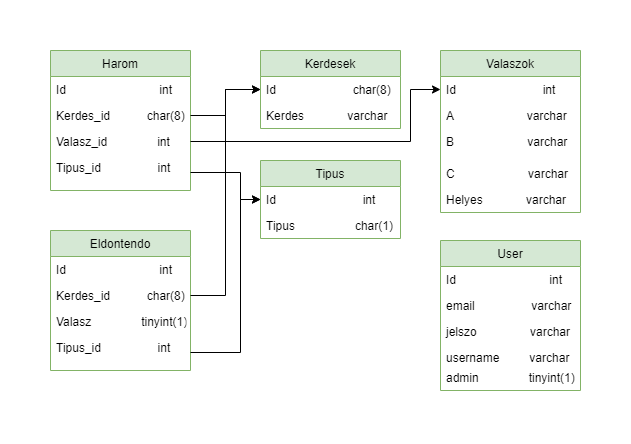

The diagram above was exported from draw.io. Its source (the exported page's mxGraphModel, read from the mxfile embedded in the PNG):
<mxGraphModel dx="1038" dy="531" grid="1" gridSize="10" guides="1" tooltips="1" connect="1" arrows="1" fold="1" page="1" pageScale="1" pageWidth="827" pageHeight="1169" math="0" shadow="0">
  <root>
    <mxCell id="0" />
    <mxCell id="1" parent="0" />
    <mxCell id="9tbs2UUvcj4EiJuLStYa-1" value="Harom" style="swimlane;fontStyle=0;childLayout=stackLayout;horizontal=1;startSize=26;fillColor=#d5e8d4;horizontalStack=0;resizeParent=1;resizeParentMax=0;resizeLast=0;collapsible=1;marginBottom=0;strokeColor=#82b366;" vertex="1" parent="1">
      <mxGeometry x="80" y="50" width="140" height="140" as="geometry" />
    </mxCell>
    <mxCell id="9tbs2UUvcj4EiJuLStYa-2" value="Id                            int" style="text;strokeColor=none;fillColor=none;align=left;verticalAlign=top;spacingLeft=4;spacingRight=4;overflow=hidden;rotatable=0;points=[[0,0.5],[1,0.5]];portConstraint=eastwest;" vertex="1" parent="9tbs2UUvcj4EiJuLStYa-1">
      <mxGeometry y="26" width="140" height="26" as="geometry" />
    </mxCell>
    <mxCell id="9tbs2UUvcj4EiJuLStYa-3" value="Kerdes_id           char(8)" style="text;strokeColor=none;fillColor=none;align=left;verticalAlign=top;spacingLeft=4;spacingRight=4;overflow=hidden;rotatable=0;points=[[0,0.5],[1,0.5]];portConstraint=eastwest;" vertex="1" parent="9tbs2UUvcj4EiJuLStYa-1">
      <mxGeometry y="52" width="140" height="26" as="geometry" />
    </mxCell>
    <mxCell id="9tbs2UUvcj4EiJuLStYa-5" value="Valasz_id               int" style="text;strokeColor=none;fillColor=none;align=left;verticalAlign=top;spacingLeft=4;spacingRight=4;overflow=hidden;rotatable=0;points=[[0,0.5],[1,0.5]];portConstraint=eastwest;" vertex="1" parent="9tbs2UUvcj4EiJuLStYa-1">
      <mxGeometry y="78" width="140" height="26" as="geometry" />
    </mxCell>
    <mxCell id="9tbs2UUvcj4EiJuLStYa-4" value="Tipus_id                 int" style="text;strokeColor=none;fillColor=none;align=left;verticalAlign=top;spacingLeft=4;spacingRight=4;overflow=hidden;rotatable=0;points=[[0,0.5],[1,0.5]];portConstraint=eastwest;fontStyle=0" vertex="1" parent="9tbs2UUvcj4EiJuLStYa-1">
      <mxGeometry y="104" width="140" height="36" as="geometry" />
    </mxCell>
    <mxCell id="9tbs2UUvcj4EiJuLStYa-6" value="Eldontendo" style="swimlane;fontStyle=0;childLayout=stackLayout;horizontal=1;startSize=26;fillColor=#d5e8d4;horizontalStack=0;resizeParent=1;resizeParentMax=0;resizeLast=0;collapsible=1;marginBottom=0;strokeColor=#82b366;" vertex="1" parent="1">
      <mxGeometry x="80" y="230" width="140" height="140" as="geometry" />
    </mxCell>
    <mxCell id="9tbs2UUvcj4EiJuLStYa-7" value="Id                            int" style="text;strokeColor=none;fillColor=none;align=left;verticalAlign=top;spacingLeft=4;spacingRight=4;overflow=hidden;rotatable=0;points=[[0,0.5],[1,0.5]];portConstraint=eastwest;" vertex="1" parent="9tbs2UUvcj4EiJuLStYa-6">
      <mxGeometry y="26" width="140" height="26" as="geometry" />
    </mxCell>
    <mxCell id="9tbs2UUvcj4EiJuLStYa-8" value="Kerdes_id           char(8)" style="text;strokeColor=none;fillColor=none;align=left;verticalAlign=top;spacingLeft=4;spacingRight=4;overflow=hidden;rotatable=0;points=[[0,0.5],[1,0.5]];portConstraint=eastwest;" vertex="1" parent="9tbs2UUvcj4EiJuLStYa-6">
      <mxGeometry y="52" width="140" height="26" as="geometry" />
    </mxCell>
    <mxCell id="9tbs2UUvcj4EiJuLStYa-9" value="Valasz               tinyint(1)" style="text;strokeColor=none;fillColor=none;align=left;verticalAlign=top;spacingLeft=4;spacingRight=4;overflow=hidden;rotatable=0;points=[[0,0.5],[1,0.5]];portConstraint=eastwest;" vertex="1" parent="9tbs2UUvcj4EiJuLStYa-6">
      <mxGeometry y="78" width="140" height="26" as="geometry" />
    </mxCell>
    <mxCell id="9tbs2UUvcj4EiJuLStYa-10" value="Tipus_id                 int" style="text;strokeColor=none;fillColor=none;align=left;verticalAlign=top;spacingLeft=4;spacingRight=4;overflow=hidden;rotatable=0;points=[[0,0.5],[1,0.5]];portConstraint=eastwest;fontStyle=0" vertex="1" parent="9tbs2UUvcj4EiJuLStYa-6">
      <mxGeometry y="104" width="140" height="36" as="geometry" />
    </mxCell>
    <mxCell id="9tbs2UUvcj4EiJuLStYa-11" value="Kerdesek" style="swimlane;fontStyle=0;childLayout=stackLayout;horizontal=1;startSize=26;fillColor=#d5e8d4;horizontalStack=0;resizeParent=1;resizeParentMax=0;resizeLast=0;collapsible=1;marginBottom=0;strokeColor=#82b366;" vertex="1" parent="1">
      <mxGeometry x="290" y="50" width="140" height="78" as="geometry" />
    </mxCell>
    <mxCell id="9tbs2UUvcj4EiJuLStYa-12" value="Id                       char(8)" style="text;strokeColor=none;fillColor=none;align=left;verticalAlign=top;spacingLeft=4;spacingRight=4;overflow=hidden;rotatable=0;points=[[0,0.5],[1,0.5]];portConstraint=eastwest;" vertex="1" parent="9tbs2UUvcj4EiJuLStYa-11">
      <mxGeometry y="26" width="140" height="26" as="geometry" />
    </mxCell>
    <mxCell id="9tbs2UUvcj4EiJuLStYa-13" value="Kerdes             varchar" style="text;strokeColor=none;fillColor=none;align=left;verticalAlign=top;spacingLeft=4;spacingRight=4;overflow=hidden;rotatable=0;points=[[0,0.5],[1,0.5]];portConstraint=eastwest;" vertex="1" parent="9tbs2UUvcj4EiJuLStYa-11">
      <mxGeometry y="52" width="140" height="26" as="geometry" />
    </mxCell>
    <mxCell id="9tbs2UUvcj4EiJuLStYa-21" style="edgeStyle=orthogonalEdgeStyle;rounded=0;orthogonalLoop=1;jettySize=auto;html=1;exitX=1;exitY=0.5;exitDx=0;exitDy=0;entryX=0;entryY=0.5;entryDx=0;entryDy=0;" edge="1" parent="1" source="9tbs2UUvcj4EiJuLStYa-3" target="9tbs2UUvcj4EiJuLStYa-12">
      <mxGeometry relative="1" as="geometry" />
    </mxCell>
    <mxCell id="9tbs2UUvcj4EiJuLStYa-22" style="edgeStyle=orthogonalEdgeStyle;rounded=0;orthogonalLoop=1;jettySize=auto;html=1;exitX=1;exitY=0.5;exitDx=0;exitDy=0;entryX=0;entryY=0.5;entryDx=0;entryDy=0;" edge="1" parent="1" source="9tbs2UUvcj4EiJuLStYa-8" target="9tbs2UUvcj4EiJuLStYa-12">
      <mxGeometry relative="1" as="geometry" />
    </mxCell>
    <mxCell id="9tbs2UUvcj4EiJuLStYa-23" value="Tipus" style="swimlane;fontStyle=0;childLayout=stackLayout;horizontal=1;startSize=26;fillColor=#d5e8d4;horizontalStack=0;resizeParent=1;resizeParentMax=0;resizeLast=0;collapsible=1;marginBottom=0;strokeColor=#82b366;" vertex="1" parent="1">
      <mxGeometry x="290" y="160" width="140" height="78" as="geometry" />
    </mxCell>
    <mxCell id="9tbs2UUvcj4EiJuLStYa-24" value="Id                          int " style="text;strokeColor=none;fillColor=none;align=left;verticalAlign=top;spacingLeft=4;spacingRight=4;overflow=hidden;rotatable=0;points=[[0,0.5],[1,0.5]];portConstraint=eastwest;" vertex="1" parent="9tbs2UUvcj4EiJuLStYa-23">
      <mxGeometry y="26" width="140" height="26" as="geometry" />
    </mxCell>
    <mxCell id="9tbs2UUvcj4EiJuLStYa-25" value="Tipus                  char(1)" style="text;strokeColor=none;fillColor=none;align=left;verticalAlign=top;spacingLeft=4;spacingRight=4;overflow=hidden;rotatable=0;points=[[0,0.5],[1,0.5]];portConstraint=eastwest;" vertex="1" parent="9tbs2UUvcj4EiJuLStYa-23">
      <mxGeometry y="52" width="140" height="26" as="geometry" />
    </mxCell>
    <mxCell id="9tbs2UUvcj4EiJuLStYa-27" style="edgeStyle=orthogonalEdgeStyle;rounded=0;orthogonalLoop=1;jettySize=auto;html=1;exitX=1;exitY=0.5;exitDx=0;exitDy=0;entryX=0;entryY=0.5;entryDx=0;entryDy=0;" edge="1" parent="1" source="9tbs2UUvcj4EiJuLStYa-10" target="9tbs2UUvcj4EiJuLStYa-23">
      <mxGeometry relative="1" as="geometry">
        <Array as="points">
          <mxPoint x="270" y="352" />
          <mxPoint x="270" y="199" />
        </Array>
      </mxGeometry>
    </mxCell>
    <mxCell id="9tbs2UUvcj4EiJuLStYa-29" style="edgeStyle=orthogonalEdgeStyle;rounded=0;orthogonalLoop=1;jettySize=auto;html=1;exitX=1;exitY=0.5;exitDx=0;exitDy=0;entryX=0;entryY=0.5;entryDx=0;entryDy=0;" edge="1" parent="1" source="9tbs2UUvcj4EiJuLStYa-4" target="9tbs2UUvcj4EiJuLStYa-24">
      <mxGeometry relative="1" as="geometry">
        <Array as="points">
          <mxPoint x="270" y="172" />
          <mxPoint x="270" y="199" />
        </Array>
      </mxGeometry>
    </mxCell>
    <mxCell id="9tbs2UUvcj4EiJuLStYa-30" value="Valaszok" style="swimlane;fontStyle=0;childLayout=stackLayout;horizontal=1;startSize=26;fillColor=#d5e8d4;horizontalStack=0;resizeParent=1;resizeParentMax=0;resizeLast=0;collapsible=1;marginBottom=0;strokeColor=#82b366;" vertex="1" parent="1">
      <mxGeometry x="470" y="50" width="140" height="162" as="geometry" />
    </mxCell>
    <mxCell id="9tbs2UUvcj4EiJuLStYa-31" value="Id                          int " style="text;strokeColor=none;fillColor=none;align=left;verticalAlign=top;spacingLeft=4;spacingRight=4;overflow=hidden;rotatable=0;points=[[0,0.5],[1,0.5]];portConstraint=eastwest;" vertex="1" parent="9tbs2UUvcj4EiJuLStYa-30">
      <mxGeometry y="26" width="140" height="26" as="geometry" />
    </mxCell>
    <mxCell id="9tbs2UUvcj4EiJuLStYa-32" value="A                      varchar" style="text;strokeColor=none;fillColor=none;align=left;verticalAlign=top;spacingLeft=4;spacingRight=4;overflow=hidden;rotatable=0;points=[[0,0.5],[1,0.5]];portConstraint=eastwest;" vertex="1" parent="9tbs2UUvcj4EiJuLStYa-30">
      <mxGeometry y="52" width="140" height="58" as="geometry" />
    </mxCell>
    <mxCell id="9tbs2UUvcj4EiJuLStYa-35" value="C                      varchar" style="text;strokeColor=none;fillColor=none;align=left;verticalAlign=top;spacingLeft=4;spacingRight=4;overflow=hidden;rotatable=0;points=[[0,0.5],[1,0.5]];portConstraint=eastwest;" vertex="1" parent="9tbs2UUvcj4EiJuLStYa-30">
      <mxGeometry y="110" width="140" height="26" as="geometry" />
    </mxCell>
    <mxCell id="9tbs2UUvcj4EiJuLStYa-33" value="Helyes             varchar" style="text;strokeColor=none;fillColor=none;align=left;verticalAlign=top;spacingLeft=4;spacingRight=4;overflow=hidden;rotatable=0;points=[[0,0.5],[1,0.5]];portConstraint=eastwest;" vertex="1" parent="9tbs2UUvcj4EiJuLStYa-30">
      <mxGeometry y="136" width="140" height="26" as="geometry" />
    </mxCell>
    <mxCell id="9tbs2UUvcj4EiJuLStYa-34" value="B                      varchar" style="text;strokeColor=none;fillColor=none;align=left;verticalAlign=top;spacingLeft=4;spacingRight=4;overflow=hidden;rotatable=0;points=[[0,0.5],[1,0.5]];portConstraint=eastwest;" vertex="1" parent="1">
      <mxGeometry x="470" y="128" width="140" height="26" as="geometry" />
    </mxCell>
    <mxCell id="9tbs2UUvcj4EiJuLStYa-36" style="edgeStyle=orthogonalEdgeStyle;rounded=0;orthogonalLoop=1;jettySize=auto;html=1;exitX=1;exitY=0.5;exitDx=0;exitDy=0;entryX=0;entryY=0.5;entryDx=0;entryDy=0;" edge="1" parent="1" source="9tbs2UUvcj4EiJuLStYa-5" target="9tbs2UUvcj4EiJuLStYa-31">
      <mxGeometry relative="1" as="geometry">
        <Array as="points">
          <mxPoint x="440" y="141" />
          <mxPoint x="440" y="89" />
        </Array>
      </mxGeometry>
    </mxCell>
    <mxCell id="9tbs2UUvcj4EiJuLStYa-37" value="User" style="swimlane;fontStyle=0;childLayout=stackLayout;horizontal=1;startSize=26;fillColor=#d5e8d4;horizontalStack=0;resizeParent=1;resizeParentMax=0;resizeLast=0;collapsible=1;marginBottom=0;strokeColor=#82b366;" vertex="1" parent="1">
      <mxGeometry x="470" y="240" width="140" height="150" as="geometry" />
    </mxCell>
    <mxCell id="9tbs2UUvcj4EiJuLStYa-38" value="Id                            int" style="text;strokeColor=none;fillColor=none;align=left;verticalAlign=top;spacingLeft=4;spacingRight=4;overflow=hidden;rotatable=0;points=[[0,0.5],[1,0.5]];portConstraint=eastwest;" vertex="1" parent="9tbs2UUvcj4EiJuLStYa-37">
      <mxGeometry y="26" width="140" height="26" as="geometry" />
    </mxCell>
    <mxCell id="9tbs2UUvcj4EiJuLStYa-39" value="email                 varchar" style="text;strokeColor=none;fillColor=none;align=left;verticalAlign=top;spacingLeft=4;spacingRight=4;overflow=hidden;rotatable=0;points=[[0,0.5],[1,0.5]];portConstraint=eastwest;" vertex="1" parent="9tbs2UUvcj4EiJuLStYa-37">
      <mxGeometry y="52" width="140" height="26" as="geometry" />
    </mxCell>
    <mxCell id="9tbs2UUvcj4EiJuLStYa-40" value="jelszo                varchar" style="text;strokeColor=none;fillColor=none;align=left;verticalAlign=top;spacingLeft=4;spacingRight=4;overflow=hidden;rotatable=0;points=[[0,0.5],[1,0.5]];portConstraint=eastwest;" vertex="1" parent="9tbs2UUvcj4EiJuLStYa-37">
      <mxGeometry y="78" width="140" height="26" as="geometry" />
    </mxCell>
    <mxCell id="9tbs2UUvcj4EiJuLStYa-42" value="username         varchar" style="text;strokeColor=none;fillColor=none;align=left;verticalAlign=top;spacingLeft=4;spacingRight=4;overflow=hidden;rotatable=0;points=[[0,0.5],[1,0.5]];portConstraint=eastwest;fontStyle=0" vertex="1" parent="9tbs2UUvcj4EiJuLStYa-37">
      <mxGeometry y="104" width="140" height="20" as="geometry" />
    </mxCell>
    <mxCell id="9tbs2UUvcj4EiJuLStYa-41" value="admin               tinyint(1)" style="text;strokeColor=none;fillColor=none;align=left;verticalAlign=top;spacingLeft=4;spacingRight=4;overflow=hidden;rotatable=0;points=[[0,0.5],[1,0.5]];portConstraint=eastwest;fontStyle=0" vertex="1" parent="9tbs2UUvcj4EiJuLStYa-37">
      <mxGeometry y="124" width="140" height="26" as="geometry" />
    </mxCell>
  </root>
</mxGraphModel>